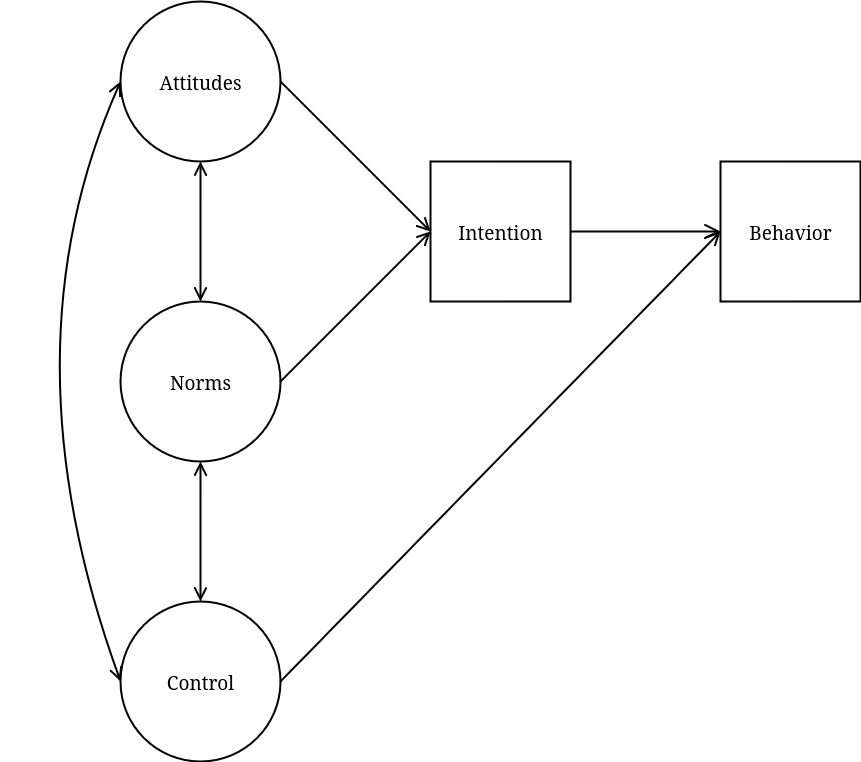

The diagram above was exported from draw.io. Its source (the exported page's mxGraphModel, read from the mxfile embedded in the PNG):
<mxGraphModel dx="2428" dy="1342" grid="1" gridSize="10" guides="1" tooltips="1" connect="1" arrows="1" fold="1" page="1" pageScale="1" pageWidth="1000" pageHeight="1000" math="0" shadow="0">
  <root>
    <mxCell id="0" />
    <mxCell id="1" parent="0" />
    <mxCell id="1tfsD600XN9GjODlY4iM-1" value="" style="group" vertex="1" connectable="0" parent="1">
      <mxGeometry x="70" y="120" width="860" height="760" as="geometry" />
    </mxCell>
    <mxCell id="2tYE5NoM98_o_nQVEYhI-2" value="Attitudes" style="ellipse;whiteSpace=wrap;html=1;aspect=fixed;strokeWidth=2;fontFamily=Georgia;fontSize=19;" parent="1tfsD600XN9GjODlY4iM-1" vertex="1">
      <mxGeometry x="120" width="160" height="160" as="geometry" />
    </mxCell>
    <mxCell id="2tYE5NoM98_o_nQVEYhI-3" value="Norms" style="ellipse;whiteSpace=wrap;html=1;aspect=fixed;strokeWidth=2;fontFamily=Georgia;fontSize=19;" parent="1tfsD600XN9GjODlY4iM-1" vertex="1">
      <mxGeometry x="120" y="300" width="160" height="160" as="geometry" />
    </mxCell>
    <mxCell id="2tYE5NoM98_o_nQVEYhI-5" value="Control" style="ellipse;whiteSpace=wrap;html=1;aspect=fixed;strokeWidth=2;fontFamily=Georgia;fontSize=19;" parent="1tfsD600XN9GjODlY4iM-1" vertex="1">
      <mxGeometry x="120" y="600" width="160" height="160" as="geometry" />
    </mxCell>
    <mxCell id="2tYE5NoM98_o_nQVEYhI-6" value="Intention" style="whiteSpace=wrap;html=1;aspect=fixed;strokeWidth=2;fontFamily=Georgia;fontSize=19;" parent="1tfsD600XN9GjODlY4iM-1" vertex="1">
      <mxGeometry x="430" y="160" width="140" height="140" as="geometry" />
    </mxCell>
    <mxCell id="2tYE5NoM98_o_nQVEYhI-7" value="Behavior" style="whiteSpace=wrap;html=1;aspect=fixed;strokeWidth=2;fontFamily=Georgia;fontSize=19;" parent="1tfsD600XN9GjODlY4iM-1" vertex="1">
      <mxGeometry x="720" y="160" width="140" height="140" as="geometry" />
    </mxCell>
    <mxCell id="2tYE5NoM98_o_nQVEYhI-10" value="" style="endArrow=open;html=1;rounded=0;exitX=1;exitY=0.5;exitDx=0;exitDy=0;entryX=0;entryY=0.5;entryDx=0;entryDy=0;strokeWidth=2;endFill=0;endSize=10;fontFamily=Georgia;fontSize=19;" parent="1tfsD600XN9GjODlY4iM-1" source="2tYE5NoM98_o_nQVEYhI-2" target="2tYE5NoM98_o_nQVEYhI-6" edge="1">
      <mxGeometry width="50" height="50" relative="1" as="geometry">
        <mxPoint x="290" y="130" as="sourcePoint" />
        <mxPoint x="390" y="360" as="targetPoint" />
      </mxGeometry>
    </mxCell>
    <mxCell id="2tYE5NoM98_o_nQVEYhI-11" value="" style="endArrow=open;html=1;rounded=0;exitX=1;exitY=0.5;exitDx=0;exitDy=0;entryX=0;entryY=0.5;entryDx=0;entryDy=0;strokeWidth=2;endFill=0;endSize=10;fontFamily=Georgia;fontSize=19;" parent="1tfsD600XN9GjODlY4iM-1" source="2tYE5NoM98_o_nQVEYhI-3" target="2tYE5NoM98_o_nQVEYhI-6" edge="1">
      <mxGeometry width="50" height="50" relative="1" as="geometry">
        <mxPoint x="340" y="340" as="sourcePoint" />
        <mxPoint x="487" y="581" as="targetPoint" />
      </mxGeometry>
    </mxCell>
    <mxCell id="2tYE5NoM98_o_nQVEYhI-12" value="" style="endArrow=open;html=1;rounded=0;exitX=1;exitY=0.5;exitDx=0;exitDy=0;entryX=0;entryY=0.5;entryDx=0;entryDy=0;strokeWidth=2;endFill=0;endSize=10;fontFamily=Georgia;fontSize=19;" parent="1tfsD600XN9GjODlY4iM-1" source="2tYE5NoM98_o_nQVEYhI-5" target="2tYE5NoM98_o_nQVEYhI-7" edge="1">
      <mxGeometry width="50" height="50" relative="1" as="geometry">
        <mxPoint x="360" y="470" as="sourcePoint" />
        <mxPoint x="507" y="711" as="targetPoint" />
      </mxGeometry>
    </mxCell>
    <mxCell id="2tYE5NoM98_o_nQVEYhI-13" value="" style="endArrow=open;html=1;rounded=0;exitX=1;exitY=0.5;exitDx=0;exitDy=0;entryX=0;entryY=0.5;entryDx=0;entryDy=0;strokeWidth=2;endFill=0;endSize=12;fontFamily=Georgia;fontSize=19;" parent="1tfsD600XN9GjODlY4iM-1" source="2tYE5NoM98_o_nQVEYhI-6" target="2tYE5NoM98_o_nQVEYhI-7" edge="1">
      <mxGeometry width="50" height="50" relative="1" as="geometry">
        <mxPoint x="480" y="690" as="sourcePoint" />
        <mxPoint x="627" y="931" as="targetPoint" />
      </mxGeometry>
    </mxCell>
    <mxCell id="2tYE5NoM98_o_nQVEYhI-16" value="" style="endArrow=open;startArrow=open;html=1;rounded=0;entryX=0.5;entryY=1;entryDx=0;entryDy=0;exitX=0.5;exitY=0;exitDx=0;exitDy=0;strokeWidth=2;endFill=0;startFill=0;startSize=10;endSize=10;fontFamily=Georgia;fontSize=19;" parent="1tfsD600XN9GjODlY4iM-1" source="2tYE5NoM98_o_nQVEYhI-5" target="2tYE5NoM98_o_nQVEYhI-3" edge="1">
      <mxGeometry width="50" height="50" relative="1" as="geometry">
        <mxPoint x="50" y="505" as="sourcePoint" />
        <mxPoint x="100" y="455" as="targetPoint" />
      </mxGeometry>
    </mxCell>
    <mxCell id="2tYE5NoM98_o_nQVEYhI-17" value="" style="endArrow=open;startArrow=open;html=1;rounded=0;entryX=0.5;entryY=1;entryDx=0;entryDy=0;exitX=0.5;exitY=0;exitDx=0;exitDy=0;strokeWidth=2;endFill=0;startFill=0;startSize=10;endSize=10;fontFamily=Georgia;fontSize=19;" parent="1tfsD600XN9GjODlY4iM-1" source="2tYE5NoM98_o_nQVEYhI-3" target="2tYE5NoM98_o_nQVEYhI-2" edge="1">
      <mxGeometry width="50" height="50" relative="1" as="geometry">
        <mxPoint x="520" y="720" as="sourcePoint" />
        <mxPoint x="520" y="640" as="targetPoint" />
      </mxGeometry>
    </mxCell>
    <mxCell id="2tYE5NoM98_o_nQVEYhI-18" value="" style="endArrow=open;startArrow=open;html=1;rounded=0;entryX=0;entryY=0.5;entryDx=0;entryDy=0;exitX=0;exitY=0.5;exitDx=0;exitDy=0;curved=1;strokeWidth=2;endFill=0;startFill=0;startSize=10;endSize=10;fontFamily=Georgia;fontSize=19;" parent="1tfsD600XN9GjODlY4iM-1" source="2tYE5NoM98_o_nQVEYhI-5" target="2tYE5NoM98_o_nQVEYhI-2" edge="1">
      <mxGeometry width="50" height="50" relative="1" as="geometry">
        <mxPoint x="30" y="360" as="sourcePoint" />
        <mxPoint x="80" y="310" as="targetPoint" />
        <Array as="points">
          <mxPoint y="350" />
        </Array>
      </mxGeometry>
    </mxCell>
  </root>
</mxGraphModel>